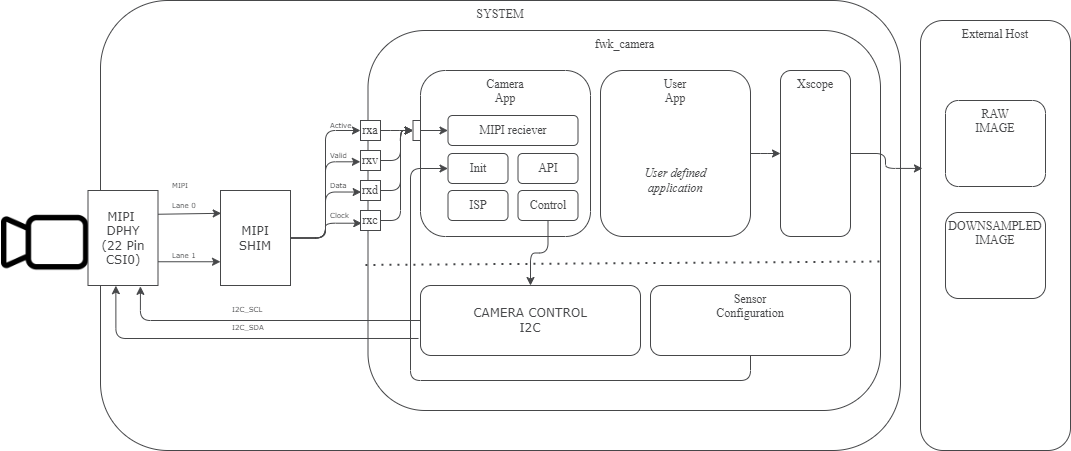

The diagram above was exported from draw.io. Its source (the exported page's mxGraphModel, read from the mxfile embedded in the PNG):
<mxGraphModel dx="1845" dy="1062" grid="1" gridSize="10" guides="1" tooltips="1" connect="1" arrows="1" fold="1" page="1" pageScale="1" pageWidth="827" pageHeight="1169" math="0" shadow="0">
  <root>
    <mxCell id="0" />
    <mxCell id="1" parent="0" />
    <mxCell id="9Nd5QnLK2Rlk6-NDWxLm-1" value="" style="shape=image;verticalLabelPosition=bottom;labelBackgroundColor=default;verticalAlign=top;aspect=fixed;imageAspect=0;image=https://creazilla-store.fra1.digitaloceanspaces.com/icons/3196592/camera-video-icon-md.png;rotation=-180;" parent="1" vertex="1">
      <mxGeometry x="40" y="297.5" width="87.5" height="87.5" as="geometry" />
    </mxCell>
    <mxCell id="9Nd5QnLK2Rlk6-NDWxLm-2" value="SYSTEM" style="rounded=1;whiteSpace=wrap;html=1;strokeColor=#464749;fontFamily=Arial Nova Light;fontColor=#464749;fillColor=#FFFFFF;verticalAlign=top;" parent="1" vertex="1">
      <mxGeometry x="140" y="100" width="800" height="450" as="geometry" />
    </mxCell>
    <mxCell id="9Nd5QnLK2Rlk6-NDWxLm-3" value="fwk_camera" style="rounded=1;whiteSpace=wrap;html=1;strokeColor=#464749;fontFamily=Arial Nova Light;fontColor=#464749;fillColor=#FFFFFF;verticalAlign=top;" parent="1" vertex="1">
      <mxGeometry x="407.5" y="130" width="512.5" height="380" as="geometry" />
    </mxCell>
    <mxCell id="9Nd5QnLK2Rlk6-NDWxLm-32" style="edgeStyle=orthogonalEdgeStyle;rounded=1;orthogonalLoop=1;jettySize=auto;html=1;entryX=-0.007;entryY=0.565;entryDx=0;entryDy=0;entryPerimeter=0;strokeColor=#464749;fontFamily=Arial Nova Light;fontColor=#464749;fillColor=#FFFFFF;" parent="1" source="9Nd5QnLK2Rlk6-NDWxLm-4" target="9Nd5QnLK2Rlk6-NDWxLm-21" edge="1">
      <mxGeometry relative="1" as="geometry" />
    </mxCell>
    <mxCell id="9Nd5QnLK2Rlk6-NDWxLm-33" style="edgeStyle=orthogonalEdgeStyle;rounded=1;orthogonalLoop=1;jettySize=auto;html=1;entryX=0.033;entryY=0.577;entryDx=0;entryDy=0;entryPerimeter=0;strokeColor=#464749;fontFamily=Arial Nova Light;fontColor=#464749;fillColor=#FFFFFF;" parent="1" source="9Nd5QnLK2Rlk6-NDWxLm-4" target="9Nd5QnLK2Rlk6-NDWxLm-26" edge="1">
      <mxGeometry relative="1" as="geometry" />
    </mxCell>
    <mxCell id="9Nd5QnLK2Rlk6-NDWxLm-34" style="edgeStyle=orthogonalEdgeStyle;rounded=1;orthogonalLoop=1;jettySize=auto;html=1;exitX=1;exitY=0.5;exitDx=0;exitDy=0;entryX=0.064;entryY=0.636;entryDx=0;entryDy=0;entryPerimeter=0;strokeColor=#464749;fontFamily=Arial Nova Light;fontColor=#464749;fillColor=#FFFFFF;" parent="1" source="9Nd5QnLK2Rlk6-NDWxLm-4" target="9Nd5QnLK2Rlk6-NDWxLm-27" edge="1">
      <mxGeometry relative="1" as="geometry" />
    </mxCell>
    <mxCell id="9Nd5QnLK2Rlk6-NDWxLm-35" style="edgeStyle=orthogonalEdgeStyle;rounded=1;orthogonalLoop=1;jettySize=auto;html=1;entryX=0;entryY=0.5;entryDx=0;entryDy=0;strokeColor=#464749;fontFamily=Arial Nova Light;fontColor=#464749;fillColor=#FFFFFF;" parent="1" source="9Nd5QnLK2Rlk6-NDWxLm-4" target="9Nd5QnLK2Rlk6-NDWxLm-25" edge="1">
      <mxGeometry relative="1" as="geometry" />
    </mxCell>
    <mxCell id="9Nd5QnLK2Rlk6-NDWxLm-4" value="MIPI&lt;br&gt;SHIM" style="rounded=0;whiteSpace=wrap;html=1;strokeColor=#464749;fontFamily=Verdana;fontColor=#464749;fillColor=default;arcSize=31;" parent="1" vertex="1">
      <mxGeometry x="260" y="290" width="70" height="95" as="geometry" />
    </mxCell>
    <mxCell id="9Nd5QnLK2Rlk6-NDWxLm-5" value="MIPI&amp;nbsp;&lt;br&gt;DPHY&lt;br&gt;(22 Pin&lt;br&gt;CSI0)" style="rounded=0;whiteSpace=wrap;html=1;strokeColor=#464749;fontFamily=Verdana;fontColor=#464749;fillColor=#FFFFFF;arcSize=31;glass=0;" parent="1" vertex="1">
      <mxGeometry x="127.5" y="290" width="70" height="95" as="geometry" />
    </mxCell>
    <mxCell id="9Nd5QnLK2Rlk6-NDWxLm-17" style="edgeStyle=orthogonalEdgeStyle;rounded=1;orthogonalLoop=1;jettySize=auto;html=1;entryX=0.749;entryY=1.009;entryDx=0;entryDy=0;strokeColor=#464749;fontFamily=Arial Nova Light;fontColor=#464749;fillColor=#FFFFFF;entryPerimeter=0;" parent="1" source="9Nd5QnLK2Rlk6-NDWxLm-6" target="9Nd5QnLK2Rlk6-NDWxLm-5" edge="1">
      <mxGeometry relative="1" as="geometry" />
    </mxCell>
    <mxCell id="9Nd5QnLK2Rlk6-NDWxLm-42" style="edgeStyle=orthogonalEdgeStyle;rounded=1;orthogonalLoop=1;jettySize=auto;html=1;exitX=-0.009;exitY=0.757;exitDx=0;exitDy=0;entryX=0.398;entryY=1.002;entryDx=0;entryDy=0;strokeColor=#464749;fontFamily=Arial Nova Light;fontColor=#464749;fillColor=#FFFFFF;exitPerimeter=0;entryPerimeter=0;" parent="1" source="9Nd5QnLK2Rlk6-NDWxLm-6" target="9Nd5QnLK2Rlk6-NDWxLm-5" edge="1">
      <mxGeometry relative="1" as="geometry" />
    </mxCell>
    <mxCell id="9Nd5QnLK2Rlk6-NDWxLm-6" value="&lt;font&gt;CAMERA CONTROL&lt;br&gt;I2C&lt;br&gt;&lt;/font&gt;" style="rounded=1;whiteSpace=wrap;html=1;strokeColor=#464749;fontFamily=Verdana;fontColor=#464749;fillColor=#FFFFFF;" parent="1" vertex="1">
      <mxGeometry x="460" y="385" width="220" height="70" as="geometry" />
    </mxCell>
    <mxCell id="9Nd5QnLK2Rlk6-NDWxLm-90" style="edgeStyle=orthogonalEdgeStyle;rounded=1;orthogonalLoop=1;jettySize=auto;html=1;entryX=0;entryY=0.5;entryDx=0;entryDy=0;strokeColor=#464749;fontFamily=Arial Nova Light;fontColor=#464749;fillColor=#FFFFFF;" parent="1" source="9Nd5QnLK2Rlk6-NDWxLm-21" target="9Nd5QnLK2Rlk6-NDWxLm-88" edge="1">
      <mxGeometry relative="1" as="geometry" />
    </mxCell>
    <mxCell id="9Nd5QnLK2Rlk6-NDWxLm-21" value="rxv" style="rounded=0;whiteSpace=wrap;html=1;strokeColor=#464749;fontFamily=Arial Nova Light;fontColor=#464749;fillColor=#FFFFFF;" parent="1" vertex="1">
      <mxGeometry x="400" y="250" width="20" height="20" as="geometry" />
    </mxCell>
    <mxCell id="9Nd5QnLK2Rlk6-NDWxLm-89" style="edgeStyle=orthogonalEdgeStyle;rounded=1;orthogonalLoop=1;jettySize=auto;html=1;entryX=0;entryY=0.5;entryDx=0;entryDy=0;strokeColor=#464749;fontFamily=Arial Nova Light;fontColor=#464749;fillColor=#FFFFFF;" parent="1" source="9Nd5QnLK2Rlk6-NDWxLm-25" target="9Nd5QnLK2Rlk6-NDWxLm-88" edge="1">
      <mxGeometry relative="1" as="geometry" />
    </mxCell>
    <mxCell id="9Nd5QnLK2Rlk6-NDWxLm-25" value="rxa" style="rounded=0;whiteSpace=wrap;html=1;strokeColor=#464749;fontFamily=Arial Nova Light;fontColor=#464749;fillColor=#FFFFFF;" parent="1" vertex="1">
      <mxGeometry x="400" y="220" width="20" height="20" as="geometry" />
    </mxCell>
    <mxCell id="9Nd5QnLK2Rlk6-NDWxLm-91" style="edgeStyle=orthogonalEdgeStyle;rounded=1;orthogonalLoop=1;jettySize=auto;html=1;entryX=0;entryY=0.5;entryDx=0;entryDy=0;strokeColor=#464749;fontFamily=Arial Nova Light;fontColor=#464749;fillColor=#FFFFFF;" parent="1" source="9Nd5QnLK2Rlk6-NDWxLm-26" target="9Nd5QnLK2Rlk6-NDWxLm-88" edge="1">
      <mxGeometry relative="1" as="geometry">
        <Array as="points">
          <mxPoint x="440" y="290" />
          <mxPoint x="440" y="230" />
        </Array>
      </mxGeometry>
    </mxCell>
    <mxCell id="9Nd5QnLK2Rlk6-NDWxLm-26" value="rxd" style="rounded=0;whiteSpace=wrap;html=1;strokeColor=#464749;fontFamily=Arial Nova Light;fontColor=#464749;fillColor=#FFFFFF;" parent="1" vertex="1">
      <mxGeometry x="400" y="280" width="20" height="20" as="geometry" />
    </mxCell>
    <mxCell id="9Nd5QnLK2Rlk6-NDWxLm-92" style="edgeStyle=orthogonalEdgeStyle;rounded=1;orthogonalLoop=1;jettySize=auto;html=1;entryX=0;entryY=0.5;entryDx=0;entryDy=0;strokeColor=#464749;fontFamily=Arial Nova Light;fontColor=#464749;fillColor=#FFFFFF;" parent="1" source="9Nd5QnLK2Rlk6-NDWxLm-27" target="9Nd5QnLK2Rlk6-NDWxLm-88" edge="1">
      <mxGeometry relative="1" as="geometry">
        <Array as="points">
          <mxPoint x="440" y="320" />
          <mxPoint x="440" y="230" />
        </Array>
      </mxGeometry>
    </mxCell>
    <mxCell id="9Nd5QnLK2Rlk6-NDWxLm-27" value="rxc" style="rounded=0;whiteSpace=wrap;html=1;strokeColor=#464749;fontFamily=Arial Nova Light;fontColor=#464749;fillColor=#FFFFFF;" parent="1" vertex="1">
      <mxGeometry x="400" y="310" width="20" height="20" as="geometry" />
    </mxCell>
    <mxCell id="9Nd5QnLK2Rlk6-NDWxLm-28" value="Active" style="text;html=1;strokeColor=none;fillColor=none;align=left;verticalAlign=middle;whiteSpace=wrap;rounded=0;fontFamily=Verdana;fontColor=#464749;fontSize=7;" parent="1" vertex="1">
      <mxGeometry x="367.5" y="220" width="22.5" height="10" as="geometry" />
    </mxCell>
    <mxCell id="9Nd5QnLK2Rlk6-NDWxLm-29" value="Valid" style="text;html=1;strokeColor=none;fillColor=none;align=left;verticalAlign=middle;whiteSpace=wrap;rounded=0;fontFamily=Verdana;fontColor=#464749;fontSize=7;" parent="1" vertex="1">
      <mxGeometry x="367.5" y="250" width="32.5" height="10" as="geometry" />
    </mxCell>
    <mxCell id="9Nd5QnLK2Rlk6-NDWxLm-30" value="Data" style="text;html=1;strokeColor=none;fillColor=none;align=left;verticalAlign=middle;whiteSpace=wrap;rounded=0;fontFamily=Verdana;fontColor=#464749;fontSize=7;" parent="1" vertex="1">
      <mxGeometry x="367.5" y="280" width="22.5" height="10" as="geometry" />
    </mxCell>
    <mxCell id="9Nd5QnLK2Rlk6-NDWxLm-31" value="Clock" style="text;html=1;strokeColor=none;fillColor=none;align=left;verticalAlign=middle;whiteSpace=wrap;rounded=0;fontFamily=Verdana;fontColor=#464749;fontSize=7;" parent="1" vertex="1">
      <mxGeometry x="367.5" y="310" width="32.5" height="10" as="geometry" />
    </mxCell>
    <mxCell id="9Nd5QnLK2Rlk6-NDWxLm-37" value="" style="endArrow=classic;html=1;rounded=1;strokeColor=#464749;fontFamily=Arial Nova Light;fontColor=#464749;fillColor=#FFFFFF;exitX=1;exitY=0.75;exitDx=0;exitDy=0;entryX=0;entryY=0.75;entryDx=0;entryDy=0;" parent="1" source="9Nd5QnLK2Rlk6-NDWxLm-5" target="9Nd5QnLK2Rlk6-NDWxLm-4" edge="1">
      <mxGeometry width="50" height="50" relative="1" as="geometry">
        <mxPoint x="210" y="321" as="sourcePoint" />
        <mxPoint x="272" y="321" as="targetPoint" />
      </mxGeometry>
    </mxCell>
    <mxCell id="9Nd5QnLK2Rlk6-NDWxLm-38" value="" style="endArrow=classic;html=1;rounded=1;strokeColor=#464749;fontFamily=Arial Nova Light;fontColor=#464749;fillColor=#FFFFFF;exitX=1;exitY=0.25;exitDx=0;exitDy=0;entryX=0.01;entryY=0.24;entryDx=0;entryDy=0;entryPerimeter=0;" parent="1" source="9Nd5QnLK2Rlk6-NDWxLm-5" target="9Nd5QnLK2Rlk6-NDWxLm-4" edge="1">
      <mxGeometry width="50" height="50" relative="1" as="geometry">
        <mxPoint x="260" y="340" as="sourcePoint" />
        <mxPoint x="310" y="290" as="targetPoint" />
      </mxGeometry>
    </mxCell>
    <mxCell id="9Nd5QnLK2Rlk6-NDWxLm-39" value="Lane 0" style="text;html=1;strokeColor=none;fillColor=none;align=left;verticalAlign=middle;whiteSpace=wrap;rounded=0;fontFamily=Verdana;fontColor=#464749;fontSize=7;" parent="1" vertex="1">
      <mxGeometry x="210" y="300" width="30" height="10" as="geometry" />
    </mxCell>
    <mxCell id="9Nd5QnLK2Rlk6-NDWxLm-40" value="Lane 1" style="text;html=1;strokeColor=none;fillColor=none;align=left;verticalAlign=middle;whiteSpace=wrap;rounded=0;fontFamily=Verdana;fontColor=#464749;fontSize=7;" parent="1" vertex="1">
      <mxGeometry x="210" y="350" width="30" height="10" as="geometry" />
    </mxCell>
    <mxCell id="9Nd5QnLK2Rlk6-NDWxLm-41" value="I2C_SDA" style="text;html=1;strokeColor=none;fillColor=none;align=left;verticalAlign=middle;whiteSpace=wrap;rounded=0;fontFamily=Verdana;fontColor=#464749;fontSize=7;" parent="1" vertex="1">
      <mxGeometry x="270" y="422" width="30" height="10" as="geometry" />
    </mxCell>
    <mxCell id="9Nd5QnLK2Rlk6-NDWxLm-43" value="I2C_SCL" style="text;html=1;strokeColor=none;fillColor=none;align=left;verticalAlign=middle;whiteSpace=wrap;rounded=0;fontFamily=Verdana;fontColor=#464749;fontSize=7;" parent="1" vertex="1">
      <mxGeometry x="270" y="404" width="30" height="10" as="geometry" />
    </mxCell>
    <mxCell id="9Nd5QnLK2Rlk6-NDWxLm-44" value="MIPI" style="text;html=1;strokeColor=none;fillColor=none;align=left;verticalAlign=middle;whiteSpace=wrap;rounded=0;fontFamily=Verdana;fontColor=#464749;fontSize=7;" parent="1" vertex="1">
      <mxGeometry x="210" y="280" width="30" height="10" as="geometry" />
    </mxCell>
    <mxCell id="9Nd5QnLK2Rlk6-NDWxLm-54" value="External Host" style="rounded=1;whiteSpace=wrap;html=1;strokeColor=#464749;fontFamily=Arial Nova Light;fontColor=#464749;fillColor=#FFFFFF;verticalAlign=top;" parent="1" vertex="1">
      <mxGeometry x="960" y="120" width="150" height="430" as="geometry" />
    </mxCell>
    <mxCell id="9Nd5QnLK2Rlk6-NDWxLm-71" value="" style="endArrow=none;dashed=1;html=1;dashPattern=1 3;strokeWidth=2;rounded=1;strokeColor=#464749;fontFamily=Arial Nova Light;fontColor=#464749;fillColor=#FFFFFF;entryX=0.998;entryY=0.608;entryDx=0;entryDy=0;entryPerimeter=0;exitX=-0.005;exitY=0.617;exitDx=0;exitDy=0;exitPerimeter=0;" parent="1" source="9Nd5QnLK2Rlk6-NDWxLm-3" target="9Nd5QnLK2Rlk6-NDWxLm-3" edge="1">
      <mxGeometry width="50" height="50" relative="1" as="geometry">
        <mxPoint x="560" y="390" as="sourcePoint" />
        <mxPoint x="610" y="340" as="targetPoint" />
      </mxGeometry>
    </mxCell>
    <mxCell id="9Nd5QnLK2Rlk6-NDWxLm-74" value="Camera&lt;br&gt;App" style="rounded=1;whiteSpace=wrap;html=1;strokeColor=#464749;fontFamily=Arial Nova Light;fontColor=#464749;fillColor=#FFFFFF;verticalAlign=top;" parent="1" vertex="1">
      <mxGeometry x="460" y="170" width="170" height="166" as="geometry" />
    </mxCell>
    <mxCell id="9Nd5QnLK2Rlk6-NDWxLm-86" style="edgeStyle=orthogonalEdgeStyle;rounded=1;orthogonalLoop=1;jettySize=auto;html=1;strokeColor=#464749;fontFamily=Arial Nova Light;fontColor=#464749;fillColor=#FFFFFF;" parent="1" source="9Nd5QnLK2Rlk6-NDWxLm-75" target="9Nd5QnLK2Rlk6-NDWxLm-76" edge="1">
      <mxGeometry relative="1" as="geometry" />
    </mxCell>
    <mxCell id="9Nd5QnLK2Rlk6-NDWxLm-75" value="User&lt;br&gt;App" style="rounded=1;whiteSpace=wrap;html=1;strokeColor=#464749;fontFamily=Arial Nova Light;fontColor=#464749;fillColor=#FFFFFF;verticalAlign=top;" parent="1" vertex="1">
      <mxGeometry x="640" y="170" width="150" height="166" as="geometry" />
    </mxCell>
    <mxCell id="9Nd5QnLK2Rlk6-NDWxLm-85" style="edgeStyle=orthogonalEdgeStyle;rounded=1;orthogonalLoop=1;jettySize=auto;html=1;entryX=0.013;entryY=0.344;entryDx=0;entryDy=0;entryPerimeter=0;strokeColor=#464749;fontFamily=Arial Nova Light;fontColor=#464749;fillColor=#FFFFFF;" parent="1" source="9Nd5QnLK2Rlk6-NDWxLm-76" target="9Nd5QnLK2Rlk6-NDWxLm-54" edge="1">
      <mxGeometry relative="1" as="geometry" />
    </mxCell>
    <mxCell id="9Nd5QnLK2Rlk6-NDWxLm-76" value="Xscope" style="rounded=1;whiteSpace=wrap;html=1;strokeColor=#464749;fontFamily=Arial Nova Light;fontColor=#464749;fillColor=#FFFFFF;verticalAlign=top;" parent="1" vertex="1">
      <mxGeometry x="820" y="170" width="70" height="166" as="geometry" />
    </mxCell>
    <mxCell id="9Nd5QnLK2Rlk6-NDWxLm-77" value="RAW&lt;br&gt;IMAGE" style="rounded=1;whiteSpace=wrap;html=1;strokeColor=#464749;fontFamily=Arial Nova Light;fontColor=#464749;fillColor=#FFFFFF;verticalAlign=top;" parent="1" vertex="1">
      <mxGeometry x="985" y="200" width="100" height="86" as="geometry" />
    </mxCell>
    <mxCell id="9Nd5QnLK2Rlk6-NDWxLm-78" value="DOWNSAMPLED IMAGE" style="rounded=1;whiteSpace=wrap;html=1;strokeColor=#464749;fontFamily=Arial Nova Light;fontColor=#464749;fillColor=#FFFFFF;verticalAlign=top;" parent="1" vertex="1">
      <mxGeometry x="985" y="312" width="100" height="86" as="geometry" />
    </mxCell>
    <mxCell id="9Nd5QnLK2Rlk6-NDWxLm-100" style="edgeStyle=orthogonalEdgeStyle;rounded=1;orthogonalLoop=1;jettySize=auto;html=1;entryX=0;entryY=0.5;entryDx=0;entryDy=0;strokeColor=#464749;fontFamily=Arial Nova Light;fontColor=#464749;fillColor=#FFFFFF;" parent="1" source="9Nd5QnLK2Rlk6-NDWxLm-79" target="9Nd5QnLK2Rlk6-NDWxLm-96" edge="1">
      <mxGeometry relative="1" as="geometry">
        <Array as="points">
          <mxPoint x="790" y="480" />
          <mxPoint x="450" y="480" />
          <mxPoint x="450" y="268" />
        </Array>
      </mxGeometry>
    </mxCell>
    <mxCell id="9Nd5QnLK2Rlk6-NDWxLm-79" value="Sensor&lt;br&gt;Configuration" style="rounded=1;whiteSpace=wrap;html=1;strokeColor=#464749;fontFamily=Arial Nova Light;fontColor=#464749;fillColor=#FFFFFF;verticalAlign=top;" parent="1" vertex="1">
      <mxGeometry x="690" y="385" width="200" height="70" as="geometry" />
    </mxCell>
    <mxCell id="9Nd5QnLK2Rlk6-NDWxLm-82" value="ISP" style="rounded=1;whiteSpace=wrap;html=1;strokeColor=#464749;fontFamily=Arial Nova Light;fontColor=#464749;fillColor=#FFFFFF;verticalAlign=middle;" parent="1" vertex="1">
      <mxGeometry x="487.5" y="290" width="60" height="30" as="geometry" />
    </mxCell>
    <mxCell id="9Nd5QnLK2Rlk6-NDWxLm-84" value="User defined application" style="text;html=1;strokeColor=none;fillColor=none;align=center;verticalAlign=middle;whiteSpace=wrap;rounded=0;fontFamily=Arial Nova Light;fontColor=#464749;fontStyle=2" parent="1" vertex="1">
      <mxGeometry x="675" y="260" width="80" height="40" as="geometry" />
    </mxCell>
    <mxCell id="9Nd5QnLK2Rlk6-NDWxLm-87" value="MIPI reciever" style="rounded=1;whiteSpace=wrap;html=1;strokeColor=#464749;fontFamily=Arial Nova Light;fontColor=#464749;fillColor=#FFFFFF;verticalAlign=middle;" parent="1" vertex="1">
      <mxGeometry x="487.5" y="215" width="130" height="30" as="geometry" />
    </mxCell>
    <mxCell id="9Nd5QnLK2Rlk6-NDWxLm-93" style="edgeStyle=orthogonalEdgeStyle;rounded=1;orthogonalLoop=1;jettySize=auto;html=1;entryX=0;entryY=0.5;entryDx=0;entryDy=0;strokeColor=#464749;fontFamily=Arial Nova Light;fontColor=#464749;fillColor=#FFFFFF;" parent="1" source="9Nd5QnLK2Rlk6-NDWxLm-88" target="9Nd5QnLK2Rlk6-NDWxLm-87" edge="1">
      <mxGeometry relative="1" as="geometry" />
    </mxCell>
    <mxCell id="9Nd5QnLK2Rlk6-NDWxLm-88" value="" style="rounded=0;whiteSpace=wrap;html=1;strokeColor=#464749;fontFamily=Arial Nova Light;fontColor=#464749;fillColor=#FFFFFF;" parent="1" vertex="1">
      <mxGeometry x="452.5" y="220" width="7.5" height="20" as="geometry" />
    </mxCell>
    <mxCell id="9Nd5QnLK2Rlk6-NDWxLm-96" value="Init" style="rounded=1;whiteSpace=wrap;html=1;strokeColor=#464749;fontFamily=Arial Nova Light;fontColor=#464749;fillColor=#FFFFFF;verticalAlign=middle;" parent="1" vertex="1">
      <mxGeometry x="487.5" y="253" width="60" height="30" as="geometry" />
    </mxCell>
    <mxCell id="9Nd5QnLK2Rlk6-NDWxLm-97" value="API" style="rounded=1;whiteSpace=wrap;html=1;strokeColor=#464749;fontFamily=Arial Nova Light;fontColor=#464749;fillColor=#FFFFFF;verticalAlign=middle;" parent="1" vertex="1">
      <mxGeometry x="557.5" y="253" width="60" height="30" as="geometry" />
    </mxCell>
    <mxCell id="9Nd5QnLK2Rlk6-NDWxLm-99" style="edgeStyle=orthogonalEdgeStyle;rounded=1;orthogonalLoop=1;jettySize=auto;html=1;strokeColor=#464749;fontFamily=Arial Nova Light;fontColor=#464749;fillColor=#FFFFFF;" parent="1" source="9Nd5QnLK2Rlk6-NDWxLm-98" target="9Nd5QnLK2Rlk6-NDWxLm-6" edge="1">
      <mxGeometry relative="1" as="geometry" />
    </mxCell>
    <mxCell id="9Nd5QnLK2Rlk6-NDWxLm-98" value="Control" style="rounded=1;whiteSpace=wrap;html=1;strokeColor=#464749;fontFamily=Arial Nova Light;fontColor=#464749;fillColor=#FFFFFF;verticalAlign=middle;" parent="1" vertex="1">
      <mxGeometry x="557.5" y="290" width="60" height="30" as="geometry" />
    </mxCell>
  </root>
</mxGraphModel>